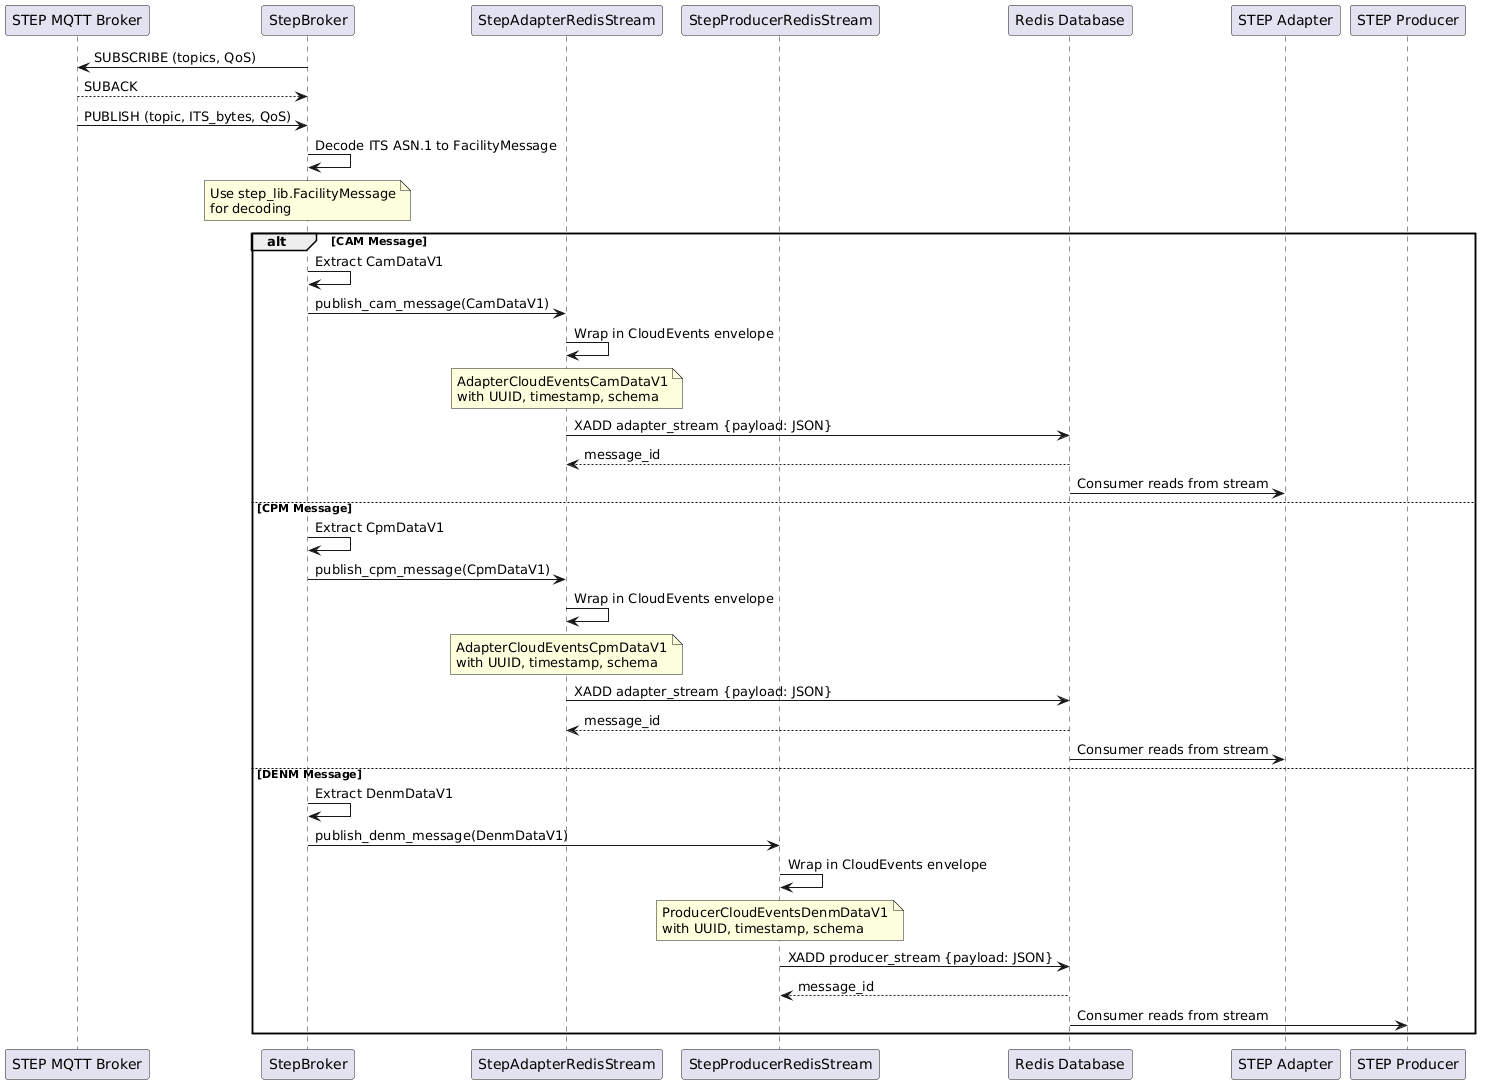

The diagram above was rendered by PlantUML. Its source (embedded in the PNG):
@startuml

participant "STEP MQTT Broker" as MQTT
participant "StepBroker" as Gateway
participant "StepAdapterRedisStream" as AdapterStream
participant "StepProducerRedisStream" as ProducerStream
participant "Redis Database" as RedisDB
participant "STEP Adapter" as Adapter
participant "STEP Producer" as Producer

Gateway -> MQTT : SUBSCRIBE (topics, QoS)
MQTT --> Gateway : SUBACK

MQTT -> Gateway : PUBLISH (topic, ITS_bytes, QoS)

Gateway -> Gateway : Decode ITS ASN.1 to FacilityMessage
note over Gateway
   Use step_lib.FacilityMessage
   for decoding
end note

alt CAM Message
   Gateway -> Gateway : Extract CamDataV1
   Gateway -> AdapterStream : publish_cam_message(CamDataV1)
   AdapterStream -> AdapterStream : Wrap in CloudEvents envelope
   note over AdapterStream
      AdapterCloudEventsCamDataV1
      with UUID, timestamp, schema
   end note
   AdapterStream -> RedisDB : XADD adapter_stream {payload: JSON}
   RedisDB --> AdapterStream : message_id

   RedisDB -> Adapter : Consumer reads from stream
else CPM Message
   Gateway -> Gateway : Extract CpmDataV1
   Gateway -> AdapterStream : publish_cpm_message(CpmDataV1)
   AdapterStream -> AdapterStream : Wrap in CloudEvents envelope
   note over AdapterStream
      AdapterCloudEventsCpmDataV1
      with UUID, timestamp, schema
   end note
   AdapterStream -> RedisDB : XADD adapter_stream {payload: JSON}
   RedisDB --> AdapterStream : message_id

   RedisDB -> Adapter : Consumer reads from stream
else DENM Message
   Gateway -> Gateway : Extract DenmDataV1
   Gateway -> ProducerStream : publish_denm_message(DenmDataV1)
   ProducerStream -> ProducerStream : Wrap in CloudEvents envelope
   note over ProducerStream
      ProducerCloudEventsDenmDataV1
      with UUID, timestamp, schema
   end note
   ProducerStream -> RedisDB : XADD producer_stream {payload: JSON}
   RedisDB --> ProducerStream : message_id

   RedisDB -> Producer : Consumer reads from stream
end

@enduml